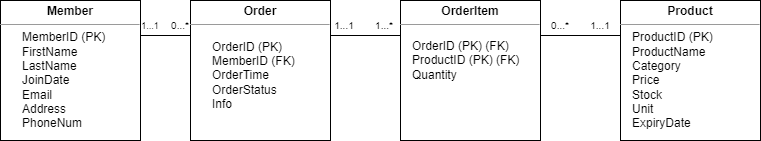

The diagram above was exported from draw.io. Its source (the exported page's mxGraphModel, read from the mxfile embedded in the PNG):
<mxGraphModel dx="1038" dy="489" grid="1" gridSize="10" guides="1" tooltips="1" connect="1" arrows="1" fold="1" page="1" pageScale="1" pageWidth="827" pageHeight="1169" math="0" shadow="0">
  <root>
    <mxCell id="0" />
    <mxCell id="1" parent="0" />
    <mxCell id="28gxUmRJ34MHzrVXb8YN-7" style="edgeStyle=orthogonalEdgeStyle;rounded=0;orthogonalLoop=1;jettySize=auto;html=1;exitX=1;exitY=0.25;exitDx=0;exitDy=0;entryX=0;entryY=0.25;entryDx=0;entryDy=0;endArrow=none;endFill=0;" edge="1" parent="1" source="TxVyJQE0TUIk9onLUckA-5" target="28gxUmRJ34MHzrVXb8YN-5">
      <mxGeometry relative="1" as="geometry" />
    </mxCell>
    <mxCell id="TxVyJQE0TUIk9onLUckA-5" value="&lt;p style=&quot;margin: 0px ; margin-top: 4px ; text-align: center&quot;&gt;&lt;b&gt;Member&lt;/b&gt;&lt;/p&gt;&lt;hr size=&quot;1&quot;&gt;&lt;div style=&quot;height: 2px&quot;&gt;&lt;br&gt;&lt;/div&gt;" style="verticalAlign=top;align=left;overflow=fill;fontSize=12;fontFamily=Helvetica;html=1;" parent="1" vertex="1">
      <mxGeometry x="30" y="130" width="140" height="140" as="geometry" />
    </mxCell>
    <mxCell id="TxVyJQE0TUIk9onLUckA-25" value="MemberID (PK)&lt;br&gt;FirstName&lt;br&gt;LastName&lt;br&gt;JoinDate&lt;br&gt;Email&lt;br&gt;Address&lt;br&gt;PhoneNum" style="text;html=1;align=left;verticalAlign=middle;resizable=0;points=[];autosize=1;strokeColor=none;fillColor=none;" parent="1" vertex="1">
      <mxGeometry x="50" y="160" width="100" height="100" as="geometry" />
    </mxCell>
    <mxCell id="28gxUmRJ34MHzrVXb8YN-1" value="&lt;p style=&quot;margin: 0px ; margin-top: 4px ; text-align: center&quot;&gt;&lt;b&gt;Product&lt;/b&gt;&lt;/p&gt;&lt;hr size=&quot;1&quot;&gt;&lt;div style=&quot;height: 2px&quot;&gt;&lt;br&gt;&lt;/div&gt;" style="verticalAlign=top;align=left;overflow=fill;fontSize=12;fontFamily=Helvetica;html=1;" vertex="1" parent="1">
      <mxGeometry x="650" y="130" width="140" height="140" as="geometry" />
    </mxCell>
    <mxCell id="28gxUmRJ34MHzrVXb8YN-2" value="ProductID (PK)&lt;br&gt;ProductName&lt;br&gt;Category&lt;br&gt;Price&lt;br&gt;Stock&lt;br&gt;Unit&lt;br&gt;ExpiryDate" style="text;html=1;align=left;verticalAlign=middle;resizable=0;points=[];autosize=1;strokeColor=none;fillColor=none;" vertex="1" parent="1">
      <mxGeometry x="660" y="160" width="100" height="100" as="geometry" />
    </mxCell>
    <mxCell id="28gxUmRJ34MHzrVXb8YN-9" style="edgeStyle=orthogonalEdgeStyle;rounded=0;orthogonalLoop=1;jettySize=auto;html=1;exitX=1;exitY=0.25;exitDx=0;exitDy=0;entryX=0;entryY=0.25;entryDx=0;entryDy=0;endArrow=none;endFill=0;" edge="1" parent="1" source="28gxUmRJ34MHzrVXb8YN-3" target="28gxUmRJ34MHzrVXb8YN-1">
      <mxGeometry relative="1" as="geometry" />
    </mxCell>
    <mxCell id="28gxUmRJ34MHzrVXb8YN-3" value="&lt;p style=&quot;margin: 0px ; margin-top: 4px ; text-align: center&quot;&gt;&lt;b&gt;OrderItem&lt;/b&gt;&lt;/p&gt;&lt;hr size=&quot;1&quot;&gt;&lt;div style=&quot;height: 2px&quot;&gt;&lt;br&gt;&lt;/div&gt;" style="verticalAlign=top;align=left;overflow=fill;fontSize=12;fontFamily=Helvetica;html=1;" vertex="1" parent="1">
      <mxGeometry x="430" y="130" width="140" height="140" as="geometry" />
    </mxCell>
    <mxCell id="28gxUmRJ34MHzrVXb8YN-4" value="OrderID (PK) (FK)&lt;br&gt;ProductID (PK) (FK)&lt;br&gt;Quantity" style="text;html=1;align=left;verticalAlign=middle;resizable=0;points=[];autosize=1;strokeColor=none;fillColor=none;" vertex="1" parent="1">
      <mxGeometry x="440" y="165" width="120" height="50" as="geometry" />
    </mxCell>
    <mxCell id="28gxUmRJ34MHzrVXb8YN-8" style="edgeStyle=orthogonalEdgeStyle;rounded=0;orthogonalLoop=1;jettySize=auto;html=1;exitX=1;exitY=0.25;exitDx=0;exitDy=0;entryX=0;entryY=0.25;entryDx=0;entryDy=0;endArrow=none;endFill=0;" edge="1" parent="1" source="28gxUmRJ34MHzrVXb8YN-5" target="28gxUmRJ34MHzrVXb8YN-3">
      <mxGeometry relative="1" as="geometry" />
    </mxCell>
    <mxCell id="28gxUmRJ34MHzrVXb8YN-5" value="&lt;p style=&quot;margin: 0px ; margin-top: 4px ; text-align: center&quot;&gt;&lt;b&gt;Order&lt;/b&gt;&lt;/p&gt;&lt;hr size=&quot;1&quot;&gt;&lt;div style=&quot;height: 2px&quot;&gt;&lt;br&gt;&lt;/div&gt;" style="verticalAlign=top;align=left;overflow=fill;fontSize=12;fontFamily=Helvetica;html=1;" vertex="1" parent="1">
      <mxGeometry x="220" y="130" width="140" height="140" as="geometry" />
    </mxCell>
    <mxCell id="28gxUmRJ34MHzrVXb8YN-6" value="OrderID (PK)&lt;br&gt;MemberID (FK)&lt;br&gt;OrderTime&lt;br&gt;OrderStatus&lt;br&gt;Info" style="text;html=1;align=left;verticalAlign=middle;resizable=0;points=[];autosize=1;strokeColor=none;fillColor=none;" vertex="1" parent="1">
      <mxGeometry x="240" y="165" width="100" height="80" as="geometry" />
    </mxCell>
    <mxCell id="28gxUmRJ34MHzrVXb8YN-10" value="&lt;font style=&quot;font-size: 9px&quot;&gt;1...1&lt;/font&gt;" style="text;html=1;strokeColor=none;fillColor=none;align=center;verticalAlign=middle;whiteSpace=wrap;rounded=0;" vertex="1" parent="1">
      <mxGeometry x="160" y="140" width="40" height="30" as="geometry" />
    </mxCell>
    <mxCell id="28gxUmRJ34MHzrVXb8YN-11" value="&lt;font size=&quot;1&quot;&gt;0...*&lt;/font&gt;" style="text;html=1;strokeColor=none;fillColor=none;align=center;verticalAlign=middle;whiteSpace=wrap;rounded=0;" vertex="1" parent="1">
      <mxGeometry x="190" y="140" width="40" height="30" as="geometry" />
    </mxCell>
    <mxCell id="28gxUmRJ34MHzrVXb8YN-12" value="&lt;font size=&quot;1&quot;&gt;1...1&lt;/font&gt;" style="text;html=1;strokeColor=none;fillColor=none;align=center;verticalAlign=middle;whiteSpace=wrap;rounded=0;" vertex="1" parent="1">
      <mxGeometry x="354" y="140" width="40" height="30" as="geometry" />
    </mxCell>
    <mxCell id="28gxUmRJ34MHzrVXb8YN-13" value="&lt;font size=&quot;1&quot;&gt;1...*&lt;/font&gt;" style="text;html=1;strokeColor=none;fillColor=none;align=center;verticalAlign=middle;whiteSpace=wrap;rounded=0;" vertex="1" parent="1">
      <mxGeometry x="394" y="140" width="40" height="30" as="geometry" />
    </mxCell>
    <mxCell id="28gxUmRJ34MHzrVXb8YN-14" value="&lt;font size=&quot;1&quot;&gt;1...1&lt;/font&gt;" style="text;html=1;strokeColor=none;fillColor=none;align=center;verticalAlign=middle;whiteSpace=wrap;rounded=0;" vertex="1" parent="1">
      <mxGeometry x="610" y="140" width="40" height="30" as="geometry" />
    </mxCell>
    <mxCell id="28gxUmRJ34MHzrVXb8YN-15" value="&lt;font size=&quot;1&quot;&gt;0...*&lt;/font&gt;" style="text;html=1;strokeColor=none;fillColor=none;align=center;verticalAlign=middle;whiteSpace=wrap;rounded=0;" vertex="1" parent="1">
      <mxGeometry x="570" y="140" width="40" height="30" as="geometry" />
    </mxCell>
  </root>
</mxGraphModel>